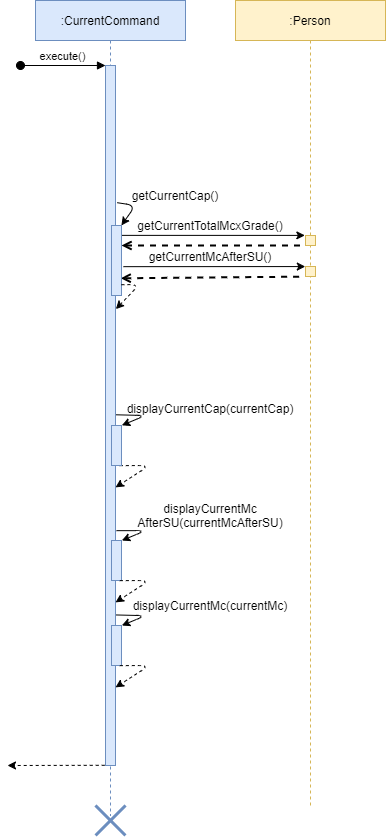

The diagram above was exported from draw.io. Its source (the exported page's mxGraphModel, read from the mxfile embedded in the PNG):
<mxGraphModel dx="139" dy="78" grid="1" gridSize="10" guides="1" tooltips="1" connect="1" arrows="1" fold="1" page="1" pageScale="1" pageWidth="827" pageHeight="1169" math="0" shadow="0">
  <root>
    <mxCell id="0" />
    <mxCell id="1" parent="0" />
    <mxCell id="OehDhqGocTLMBrLsQ3r7-60" value=":Person" style="shape=umlLifeline;perimeter=lifelinePerimeter;container=0;collapsible=0;recursiveResize=0;rounded=0;shadow=0;strokeWidth=1;fillColor=#fff2cc;strokeColor=#d6b656;" parent="1" vertex="1">
      <mxGeometry x="270" y="25" width="150" height="805" as="geometry" />
    </mxCell>
    <mxCell id="3nuBFxr9cyL0pnOWT2aG-1" value=":CurrentCommand" style="shape=umlLifeline;perimeter=lifelinePerimeter;container=0;collapsible=0;recursiveResize=0;rounded=0;shadow=0;strokeWidth=1;fillColor=#dae8fc;strokeColor=#6c8ebf;" parent="1" vertex="1">
      <mxGeometry x="70" y="25" width="150" height="815" as="geometry" />
    </mxCell>
    <mxCell id="OehDhqGocTLMBrLsQ3r7-20" value="" style="endArrow=classic;html=1;exitX=1.179;exitY=0.196;exitDx=0;exitDy=0;exitPerimeter=0;entryX=0.989;entryY=-0.001;entryDx=0;entryDy=0;entryPerimeter=0;" parent="1" source="3nuBFxr9cyL0pnOWT2aG-2" target="OehDhqGocTLMBrLsQ3r7-10" edge="1">
      <mxGeometry width="50" height="50" relative="1" as="geometry">
        <mxPoint x="151.2600000000001" y="181.68" as="sourcePoint" />
        <mxPoint x="270" y="237" as="targetPoint" />
        <Array as="points">
          <mxPoint x="170" y="230" />
        </Array>
      </mxGeometry>
    </mxCell>
    <mxCell id="OehDhqGocTLMBrLsQ3r7-21" value="getCurrentCap()" style="text;html=1;strokeColor=none;fillColor=none;align=center;verticalAlign=middle;whiteSpace=wrap;rounded=0;" parent="1" vertex="1">
      <mxGeometry x="150" y="210" width="120" height="20" as="geometry" />
    </mxCell>
    <mxCell id="OehDhqGocTLMBrLsQ3r7-26" value="" style="endArrow=none;dashed=1;html=1;strokeWidth=2;entryX=-0.067;entryY=1.011;entryDx=0;entryDy=0;entryPerimeter=0;startArrow=open;startFill=0;exitX=1.007;exitY=0.286;exitDx=0;exitDy=0;exitPerimeter=0;" parent="1" source="OehDhqGocTLMBrLsQ3r7-10" target="OehDhqGocTLMBrLsQ3r7-14" edge="1">
      <mxGeometry width="50" height="50" relative="1" as="geometry">
        <mxPoint x="230" y="260" as="sourcePoint" />
        <mxPoint x="280" y="210" as="targetPoint" />
      </mxGeometry>
    </mxCell>
    <mxCell id="OehDhqGocTLMBrLsQ3r7-28" value="" style="endArrow=none;dashed=1;html=1;strokeWidth=2;entryX=-0.033;entryY=1.011;entryDx=0;entryDy=0;entryPerimeter=0;exitX=0.917;exitY=0.754;exitDx=0;exitDy=0;exitPerimeter=0;startArrow=open;startFill=0;" parent="1" source="OehDhqGocTLMBrLsQ3r7-10" target="OehDhqGocTLMBrLsQ3r7-25" edge="1">
      <mxGeometry width="50" height="50" relative="1" as="geometry">
        <mxPoint x="150" y="390.22" as="sourcePoint" />
        <mxPoint x="356.33000000000004" y="390" as="targetPoint" />
      </mxGeometry>
    </mxCell>
    <mxCell id="OehDhqGocTLMBrLsQ3r7-31" value="" style="endArrow=classic;html=1;entryX=-0.067;entryY=-0.011;entryDx=0;entryDy=0;entryPerimeter=0;exitX=1.054;exitY=0.141;exitDx=0;exitDy=0;exitPerimeter=0;" parent="1" source="OehDhqGocTLMBrLsQ3r7-10" target="OehDhqGocTLMBrLsQ3r7-14" edge="1">
      <mxGeometry width="50" height="50" relative="1" as="geometry">
        <mxPoint x="250" y="260" as="sourcePoint" />
        <mxPoint x="300" y="210" as="targetPoint" />
      </mxGeometry>
    </mxCell>
    <mxCell id="OehDhqGocTLMBrLsQ3r7-32" value="" style="endArrow=classic;html=1;exitX=1.193;exitY=0.588;exitDx=0;exitDy=0;exitPerimeter=0;entryX=-0.02;entryY=0.007;entryDx=0;entryDy=0;entryPerimeter=0;" parent="1" source="OehDhqGocTLMBrLsQ3r7-10" target="OehDhqGocTLMBrLsQ3r7-25" edge="1">
      <mxGeometry width="50" height="50" relative="1" as="geometry">
        <mxPoint x="156.00000000000003" y="260" as="sourcePoint" />
        <mxPoint x="360" y="260" as="targetPoint" />
      </mxGeometry>
    </mxCell>
    <mxCell id="OehDhqGocTLMBrLsQ3r7-36" value="getCurrentMcAfterSU()" style="text;html=1;strokeColor=none;fillColor=none;align=center;verticalAlign=middle;whiteSpace=wrap;rounded=0;" parent="1" vertex="1">
      <mxGeometry x="205" y="271" width="80" height="20" as="geometry" />
    </mxCell>
    <mxCell id="OehDhqGocTLMBrLsQ3r7-39" value="" style="endArrow=classic;html=1;entryX=1.033;entryY=-0.004;entryDx=0;entryDy=0;entryPerimeter=0;exitX=1.067;exitY=0.499;exitDx=0;exitDy=0;exitPerimeter=0;" parent="1" source="3nuBFxr9cyL0pnOWT2aG-2" target="OehDhqGocTLMBrLsQ3r7-38" edge="1">
      <mxGeometry width="50" height="50" relative="1" as="geometry">
        <mxPoint x="156.00000000000003" y="300" as="sourcePoint" />
        <mxPoint x="162.00000000000003" y="328.432" as="targetPoint" />
        <Array as="points">
          <mxPoint x="180" y="440" />
        </Array>
      </mxGeometry>
    </mxCell>
    <mxCell id="OehDhqGocTLMBrLsQ3r7-40" value="displayCurrentCap(currentCap)" style="text;html=1;strokeColor=none;fillColor=none;align=center;verticalAlign=middle;whiteSpace=wrap;rounded=0;" parent="1" vertex="1">
      <mxGeometry x="180" y="422.5" width="130" height="20" as="geometry" />
    </mxCell>
    <mxCell id="OehDhqGocTLMBrLsQ3r7-41" value="" style="endArrow=classic;html=1;exitX=1.033;exitY=0.327;exitDx=0;exitDy=0;exitPerimeter=0;entryX=1.167;entryY=0.582;entryDx=0;entryDy=0;entryPerimeter=0;dashed=1;" parent="1" edge="1">
      <mxGeometry width="50" height="50" relative="1" as="geometry">
        <mxPoint x="154.32999999999998" y="490.15" as="sourcePoint" />
        <mxPoint x="150.00000000000006" y="511.89999999999986" as="targetPoint" />
        <Array as="points">
          <mxPoint x="184" y="490" />
        </Array>
      </mxGeometry>
    </mxCell>
    <mxCell id="3nuBFxr9cyL0pnOWT2aG-2" value="" style="points=[];perimeter=orthogonalPerimeter;rounded=0;shadow=0;strokeWidth=1;fillColor=#dae8fc;strokeColor=#6c8ebf;" parent="1" vertex="1">
      <mxGeometry x="140" y="90" width="10" height="700" as="geometry" />
    </mxCell>
    <mxCell id="3nuBFxr9cyL0pnOWT2aG-3" value="execute()" style="verticalAlign=bottom;startArrow=oval;endArrow=block;startSize=8;shadow=0;strokeWidth=1;labelBackgroundColor=none;" parent="1" edge="1">
      <mxGeometry x="70" y="20" as="geometry">
        <mxPoint x="55" y="90" as="sourcePoint" />
        <mxPoint x="140" y="90" as="targetPoint" />
      </mxGeometry>
    </mxCell>
    <mxCell id="OehDhqGocTLMBrLsQ3r7-14" value="" style="points=[];perimeter=orthogonalPerimeter;rounded=0;shadow=0;strokeWidth=1;fillColor=#fff2cc;strokeColor=#d6b656;" parent="1" vertex="1">
      <mxGeometry x="340" y="260" width="10" height="10" as="geometry" />
    </mxCell>
    <mxCell id="OehDhqGocTLMBrLsQ3r7-25" value="" style="points=[];perimeter=orthogonalPerimeter;rounded=0;shadow=0;strokeWidth=1;fillColor=#fff2cc;strokeColor=#d6b656;" parent="1" vertex="1">
      <mxGeometry x="340" y="291" width="10" height="10" as="geometry" />
    </mxCell>
    <mxCell id="OehDhqGocTLMBrLsQ3r7-10" value="" style="html=1;points=[];perimeter=orthogonalPerimeter;fillColor=#dae8fc;strokeColor=#6c8ebf;" parent="1" vertex="1">
      <mxGeometry x="146" y="250" width="10" height="70" as="geometry" />
    </mxCell>
    <mxCell id="OehDhqGocTLMBrLsQ3r7-38" value="" style="html=1;points=[];perimeter=orthogonalPerimeter;fillColor=#dae8fc;strokeColor=#6c8ebf;" parent="1" vertex="1">
      <mxGeometry x="146" y="450" width="10" height="40" as="geometry" />
    </mxCell>
    <mxCell id="OehDhqGocTLMBrLsQ3r7-80" value="" style="shape=umlDestroy;whiteSpace=wrap;html=1;strokeWidth=3;fillColor=#dae8fc;strokeColor=#6c8ebf;" parent="1" vertex="1">
      <mxGeometry x="130" y="830" width="30" height="30" as="geometry" />
    </mxCell>
    <mxCell id="OehDhqGocTLMBrLsQ3r7-85" value="" style="endArrow=classic;html=1;exitX=0.991;exitY=0.846;exitDx=0;exitDy=0;exitPerimeter=0;entryX=1.037;entryY=0.348;entryDx=0;entryDy=0;entryPerimeter=0;dashed=1;" parent="1" source="OehDhqGocTLMBrLsQ3r7-10" target="3nuBFxr9cyL0pnOWT2aG-2" edge="1">
      <mxGeometry width="50" height="50" relative="1" as="geometry">
        <mxPoint x="155.99999999999997" y="280.00000000000006" as="sourcePoint" />
        <mxPoint x="160.1" y="302.77000000000004" as="targetPoint" />
        <Array as="points">
          <mxPoint x="174" y="309" />
        </Array>
      </mxGeometry>
    </mxCell>
    <mxCell id="dairv-eJcPksWEv7Zhkv-2" value="getCurrentTotalMcxGrade()" style="text;html=1;strokeColor=none;fillColor=none;align=center;verticalAlign=middle;whiteSpace=wrap;rounded=0;" parent="1" vertex="1">
      <mxGeometry x="205" y="240" width="80" height="20" as="geometry" />
    </mxCell>
    <mxCell id="dairv-eJcPksWEv7Zhkv-3" value="" style="html=1;points=[];perimeter=orthogonalPerimeter;fillColor=#dae8fc;strokeColor=#6c8ebf;" parent="1" vertex="1">
      <mxGeometry x="146" y="565" width="10" height="40" as="geometry" />
    </mxCell>
    <mxCell id="dairv-eJcPksWEv7Zhkv-4" value="" style="html=1;points=[];perimeter=orthogonalPerimeter;fillColor=#dae8fc;strokeColor=#6c8ebf;" parent="1" vertex="1">
      <mxGeometry x="146" y="650" width="10" height="40" as="geometry" />
    </mxCell>
    <mxCell id="dairv-eJcPksWEv7Zhkv-5" value="" style="endArrow=classic;html=1;entryX=1.033;entryY=-0.004;entryDx=0;entryDy=0;entryPerimeter=0;exitX=1.067;exitY=0.499;exitDx=0;exitDy=0;exitPerimeter=0;" parent="1" edge="1">
      <mxGeometry width="50" height="50" relative="1" as="geometry">
        <mxPoint x="150.6700000000002" y="639.46" as="sourcePoint" />
        <mxPoint x="156.32999999999993" y="650" as="targetPoint" />
        <Array as="points">
          <mxPoint x="180" y="640.16" />
        </Array>
      </mxGeometry>
    </mxCell>
    <mxCell id="dairv-eJcPksWEv7Zhkv-6" value="" style="endArrow=classic;html=1;entryX=1.033;entryY=-0.004;entryDx=0;entryDy=0;entryPerimeter=0;" parent="1" edge="1">
      <mxGeometry width="50" height="50" relative="1" as="geometry">
        <mxPoint x="151" y="555.16" as="sourcePoint" />
        <mxPoint x="156.32999999999993" y="565" as="targetPoint" />
        <Array as="points">
          <mxPoint x="180" y="555.16" />
        </Array>
      </mxGeometry>
    </mxCell>
    <mxCell id="dairv-eJcPksWEv7Zhkv-7" value="" style="endArrow=classic;html=1;exitX=1.033;exitY=0.327;exitDx=0;exitDy=0;exitPerimeter=0;entryX=1.167;entryY=0.582;entryDx=0;entryDy=0;entryPerimeter=0;dashed=1;" parent="1" edge="1">
      <mxGeometry width="50" height="50" relative="1" as="geometry">
        <mxPoint x="154.33000000000004" y="605.15" as="sourcePoint" />
        <mxPoint x="150.0000000000001" y="626.8999999999997" as="targetPoint" />
        <Array as="points">
          <mxPoint x="184" y="605" />
        </Array>
      </mxGeometry>
    </mxCell>
    <mxCell id="dairv-eJcPksWEv7Zhkv-8" value="" style="endArrow=classic;html=1;exitX=1.033;exitY=0.327;exitDx=0;exitDy=0;exitPerimeter=0;entryX=1.167;entryY=0.582;entryDx=0;entryDy=0;entryPerimeter=0;dashed=1;" parent="1" edge="1">
      <mxGeometry width="50" height="50" relative="1" as="geometry">
        <mxPoint x="154.33000000000004" y="690.15" as="sourcePoint" />
        <mxPoint x="150.0000000000001" y="711.8999999999997" as="targetPoint" />
        <Array as="points">
          <mxPoint x="184" y="690" />
        </Array>
      </mxGeometry>
    </mxCell>
    <mxCell id="wY30FbcSeY7t9xPOHs1w-1" value="displayCurrentMc&lt;br&gt;AfterSU(currentMcAfterSU)" style="text;html=1;strokeColor=none;fillColor=none;align=center;verticalAlign=middle;whiteSpace=wrap;rounded=0;" parent="1" vertex="1">
      <mxGeometry x="180" y="530" width="130" height="20" as="geometry" />
    </mxCell>
    <mxCell id="wY30FbcSeY7t9xPOHs1w-2" value="displayCurrentMc(currentMc)" style="text;html=1;strokeColor=none;fillColor=none;align=center;verticalAlign=middle;whiteSpace=wrap;rounded=0;" parent="1" vertex="1">
      <mxGeometry x="180" y="620" width="130" height="20" as="geometry" />
    </mxCell>
    <mxCell id="wY30FbcSeY7t9xPOHs1w-5" value="" style="endArrow=classic;html=1;exitX=-0.28;exitY=0.984;exitDx=0;exitDy=0;exitPerimeter=0;dashed=1;" parent="1" edge="1">
      <mxGeometry width="50" height="50" relative="1" as="geometry">
        <mxPoint x="139.20000000000005" y="789.8" as="sourcePoint" />
        <mxPoint x="42" y="790" as="targetPoint" />
        <Array as="points" />
      </mxGeometry>
    </mxCell>
  </root>
</mxGraphModel>